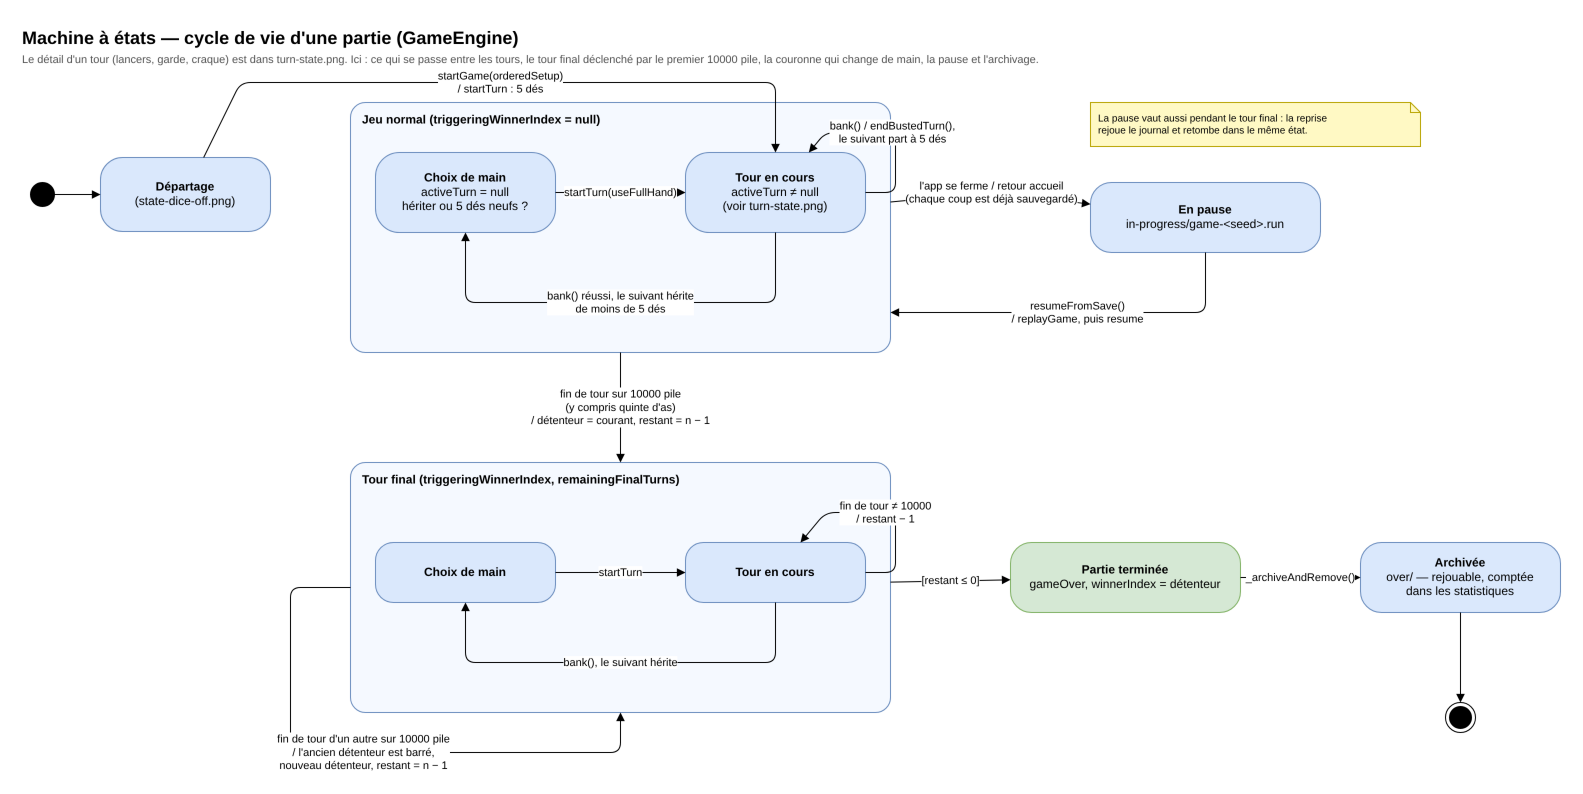

The diagram above was exported from draw.io. Its source (the exported page's mxGraphModel, read from the mxfile embedded in the PNG):
<mxGraphModel dx="1400" dy="900" grid="0" gridSize="10" guides="1" tooltips="1" connect="1" arrows="1" fold="1" page="0" pageScale="1" math="0" shadow="0">
  <root>
    <mxCell id="0" />
    <mxCell id="1" parent="0" />
    <mxCell id="t1" value="Machine à états — cycle de vie d'une partie (GameEngine)" style="text;html=1;fontSize=18;fontStyle=1;align=left;verticalAlign=top;" vertex="1" parent="1">
      <mxGeometry x="30" y="8" width="1200" height="26" as="geometry" />
    </mxCell>
    <mxCell id="t2" value="Le détail d'un tour (lancers, garde, craque) est dans turn-state.png. Ici : ce qui se passe entre les tours, le tour final déclenché par le premier 10000 pile, la couronne qui change de main, la pause et l'archivage." style="text;html=1;fontSize=11;fontColor=#555555;align=left;verticalAlign=top;whiteSpace=wrap;" vertex="1" parent="1">
      <mxGeometry x="30" y="34" width="1450" height="32" as="geometry" />
    </mxCell>
    <mxCell id="i" value="" style="ellipse;html=1;fillColor=#000000;strokeColor=#000000;" vertex="1" parent="1">
      <mxGeometry x="40" y="170" width="24" height="24" as="geometry" />
    </mxCell>
    <mxCell id="doff" value="&lt;b&gt;Départage&lt;/b&gt;&lt;br/&gt;(state-dice-off.png)" style="rounded=1;arcSize=30;whiteSpace=wrap;html=1;fontSize=12;fillColor=#dae8fc;strokeColor=#6c8ebf;" vertex="1" parent="1">
      <mxGeometry x="110" y="145" width="170" height="74" as="geometry" />
    </mxCell>
    <mxCell id="play" value="Jeu normal   (triggeringWinnerIndex = null)" style="rounded=1;arcSize=6;whiteSpace=wrap;html=1;fontSize=12;fontStyle=1;verticalAlign=top;align=left;spacingLeft=10;spacingTop=4;fillColor=#f5f9ff;strokeColor=#6c8ebf;dashed=0;" vertex="1" parent="1">
      <mxGeometry x="360" y="90" width="540" height="250" as="geometry" />
    </mxCell>
    <mxCell id="choice" value="&lt;b&gt;Choix de main&lt;/b&gt;&lt;br/&gt;activeTurn = null&lt;br/&gt;hériter ou 5 dés neufs ?" style="rounded=1;arcSize=30;whiteSpace=wrap;html=1;fontSize=12;fillColor=#dae8fc;strokeColor=#6c8ebf;" vertex="1" parent="1">
      <mxGeometry x="385" y="140" width="180" height="80" as="geometry" />
    </mxCell>
    <mxCell id="turn" value="&lt;b&gt;Tour en cours&lt;/b&gt;&lt;br/&gt;activeTurn ≠ null&lt;br/&gt;(voir turn-state.png)" style="rounded=1;arcSize=30;whiteSpace=wrap;html=1;fontSize=12;fillColor=#dae8fc;strokeColor=#6c8ebf;" vertex="1" parent="1">
      <mxGeometry x="695" y="140" width="180" height="80" as="geometry" />
    </mxCell>
    <mxCell id="final" value="Tour final   (triggeringWinnerIndex, remainingFinalTurns)" style="rounded=1;arcSize=6;whiteSpace=wrap;html=1;fontSize=12;fontStyle=1;verticalAlign=top;align=left;spacingLeft=10;spacingTop=4;fillColor=#f5f9ff;strokeColor=#6c8ebf;dashed=0;" vertex="1" parent="1">
      <mxGeometry x="360" y="450" width="540" height="250" as="geometry" />
    </mxCell>
    <mxCell id="fchoice" value="&lt;b&gt;Choix de main&lt;/b&gt;" style="rounded=1;arcSize=30;whiteSpace=wrap;html=1;fontSize=12;fillColor=#dae8fc;strokeColor=#6c8ebf;" vertex="1" parent="1">
      <mxGeometry x="385" y="530" width="180" height="60" as="geometry" />
    </mxCell>
    <mxCell id="fturn" value="&lt;b&gt;Tour en cours&lt;/b&gt;" style="rounded=1;arcSize=30;whiteSpace=wrap;html=1;fontSize=12;fillColor=#dae8fc;strokeColor=#6c8ebf;" vertex="1" parent="1">
      <mxGeometry x="695" y="530" width="180" height="60" as="geometry" />
    </mxCell>
    <mxCell id="over" value="&lt;b&gt;Partie terminée&lt;/b&gt;&lt;br/&gt;gameOver, winnerIndex = détenteur" style="rounded=1;arcSize=30;whiteSpace=wrap;html=1;fontSize=12;fillColor=#d5e8d4;strokeColor=#82b366;" vertex="1" parent="1">
      <mxGeometry x="1020" y="530" width="230" height="70" as="geometry" />
    </mxCell>
    <mxCell id="arch" value="&lt;b&gt;Archivée&lt;/b&gt;&lt;br/&gt;over/ — rejouable, comptée&lt;br/&gt;dans les statistiques" style="rounded=1;arcSize=30;whiteSpace=wrap;html=1;fontSize=12;fillColor=#dae8fc;strokeColor=#6c8ebf;" vertex="1" parent="1">
      <mxGeometry x="1370" y="530" width="200" height="70" as="geometry" />
    </mxCell>
    <mxCell id="f" value="" style="ellipse;html=1;shape=endState;fillColor=#000000;strokeColor=#000000;" vertex="1" parent="1">
      <mxGeometry x="1455" y="690" width="30" height="30" as="geometry" />
    </mxCell>
    <mxCell id="pause" value="&lt;b&gt;En pause&lt;/b&gt;&lt;br/&gt;in-progress/game-&amp;lt;seed&amp;gt;.run" style="rounded=1;arcSize=30;whiteSpace=wrap;html=1;fontSize=12;fillColor=#dae8fc;strokeColor=#6c8ebf;" vertex="1" parent="1">
      <mxGeometry x="1100" y="170" width="230" height="70" as="geometry" />
    </mxCell>
    <mxCell id="e1" value="" style="endArrow=block;endFill=1;html=1;fontSize=11;labelBackgroundColor=#ffffff;rounded=1;" edge="1" parent="1" source="i" target="doff">
      <mxGeometry relative="1" as="geometry" />
    </mxCell>
    <mxCell id="e2" value="startGame(orderedSetup)&lt;br/&gt;/ startTurn : 5 dés" style="endArrow=block;endFill=1;html=1;fontSize=11;labelBackgroundColor=#ffffff;rounded=1;" edge="1" parent="1" source="doff" target="turn">
      <mxGeometry relative="1" as="geometry">
        <Array as="points">
          <mxPoint x="250" y="70" />
          <mxPoint x="785" y="70" />
        </Array>
      </mxGeometry>
    </mxCell>
    <mxCell id="e3" value="startTurn(useFullHand)" style="endArrow=block;endFill=1;html=1;fontSize=11;labelBackgroundColor=#ffffff;rounded=1;" edge="1" parent="1" source="choice" target="turn">
      <mxGeometry relative="1" as="geometry" />
    </mxCell>
    <mxCell id="e4" value="bank() réussi, le suivant hérite&lt;br/&gt;de moins de 5 dés" style="endArrow=block;endFill=1;html=1;fontSize=11;labelBackgroundColor=#ffffff;rounded=1;" edge="1" parent="1" source="turn" target="choice">
      <mxGeometry relative="1" as="geometry">
        <Array as="points">
          <mxPoint x="785" y="290" />
          <mxPoint x="475" y="290" />
        </Array>
      </mxGeometry>
    </mxCell>
    <mxCell id="e5" value="bank() / endBustedTurn(),&lt;br/&gt;le suivant part à 5 dés" style="endArrow=block;endFill=1;html=1;fontSize=11;labelBackgroundColor=#ffffff;rounded=1;" edge="1" parent="1" source="turn" target="turn">
      <mxGeometry relative="1" as="geometry">
        <Array as="points">
          <mxPoint x="905" y="180" />
          <mxPoint x="905" y="120" />
          <mxPoint x="835" y="120" />
        </Array>
      </mxGeometry>
    </mxCell>
    <mxCell id="e6" value="fin de tour sur 10000 pile&lt;br/&gt;(y compris quinte d'as)&lt;br/&gt;/ détenteur = courant, restant = n − 1" style="endArrow=block;endFill=1;html=1;fontSize=11;labelBackgroundColor=#ffffff;rounded=1;" edge="1" parent="1" source="play" target="final">
      <mxGeometry relative="1" as="geometry" />
    </mxCell>
    <mxCell id="e7" value="fin de tour d'un autre sur 10000 pile&lt;br/&gt;/ l'ancien détenteur est barré,&lt;br/&gt;nouveau détenteur, restant = n − 1" style="endArrow=block;endFill=1;html=1;fontSize=11;labelBackgroundColor=#ffffff;rounded=1;" edge="1" parent="1" source="final" target="final">
      <mxGeometry relative="1" as="geometry">
        <Array as="points">
          <mxPoint x="300" y="575" />
          <mxPoint x="300" y="740" />
          <mxPoint x="630" y="740" />
        </Array>
      </mxGeometry>
    </mxCell>
    <mxCell id="e8" value="startTurn" style="endArrow=block;endFill=1;html=1;fontSize=11;labelBackgroundColor=#ffffff;rounded=1;" edge="1" parent="1" source="fchoice" target="fturn">
      <mxGeometry relative="1" as="geometry" />
    </mxCell>
    <mxCell id="e9" value="bank(), le suivant hérite" style="endArrow=block;endFill=1;html=1;fontSize=11;labelBackgroundColor=#ffffff;rounded=1;" edge="1" parent="1" source="fturn" target="fchoice">
      <mxGeometry relative="1" as="geometry">
        <Array as="points">
          <mxPoint x="785" y="650" />
          <mxPoint x="475" y="650" />
        </Array>
      </mxGeometry>
    </mxCell>
    <mxCell id="e10" value="fin de tour ≠ 10000&lt;br/&gt;/ restant − 1" style="endArrow=block;endFill=1;html=1;fontSize=11;labelBackgroundColor=#ffffff;rounded=1;" edge="1" parent="1" source="fturn" target="fturn">
      <mxGeometry relative="1" as="geometry">
        <Array as="points">
          <mxPoint x="905" y="560" />
          <mxPoint x="905" y="500" />
          <mxPoint x="835" y="500" />
        </Array>
      </mxGeometry>
    </mxCell>
    <mxCell id="e11" value="[restant ≤ 0]" style="endArrow=block;endFill=1;html=1;fontSize=11;labelBackgroundColor=#ffffff;rounded=1;" edge="1" parent="1" source="final" target="over">
      <mxGeometry relative="1" as="geometry" />
    </mxCell>
    <mxCell id="e12" value="_archiveAndRemove()" style="endArrow=block;endFill=1;html=1;fontSize=11;labelBackgroundColor=#ffffff;rounded=1;" edge="1" parent="1" source="over" target="arch">
      <mxGeometry relative="1" as="geometry" />
    </mxCell>
    <mxCell id="e13" value="" style="endArrow=block;endFill=1;html=1;fontSize=11;labelBackgroundColor=#ffffff;rounded=1;" edge="1" parent="1" source="arch" target="f">
      <mxGeometry relative="1" as="geometry" />
    </mxCell>
    <mxCell id="e14" value="l'app se ferme / retour accueil&lt;br/&gt;(chaque coup est déjà sauvegardé)" style="endArrow=block;endFill=1;html=1;fontSize=11;labelBackgroundColor=#ffffff;rounded=1;" edge="1" parent="1" source="play" target="pause">
      <mxGeometry relative="1" as="geometry">
        <Array as="points">
          <mxPoint x="1000" y="180" />
        </Array>
      </mxGeometry>
    </mxCell>
    <mxCell id="e15" value="resumeFromSave()&lt;br/&gt;/ replayGame, puis resume" style="endArrow=block;endFill=1;html=1;fontSize=11;labelBackgroundColor=#ffffff;rounded=1;" edge="1" parent="1" source="pause" target="play">
      <mxGeometry relative="1" as="geometry">
        <Array as="points">
          <mxPoint x="1215" y="300" />
          <mxPoint x="900" y="300" />
        </Array>
      </mxGeometry>
    </mxCell>
    <mxCell id="n1" value="La pause vaut aussi pendant le tour final : la reprise&lt;br/&gt;rejoue le journal et retombe dans le même état." style="shape=note;size=10;whiteSpace=wrap;html=1;align=left;spacingLeft=6;fontSize=10;fillColor=#fff9c4;strokeColor=#b8a400;" vertex="1" parent="1">
      <mxGeometry x="1100" y="90" width="330" height="44" as="geometry" />
    </mxCell>
  </root>
</mxGraphModel>